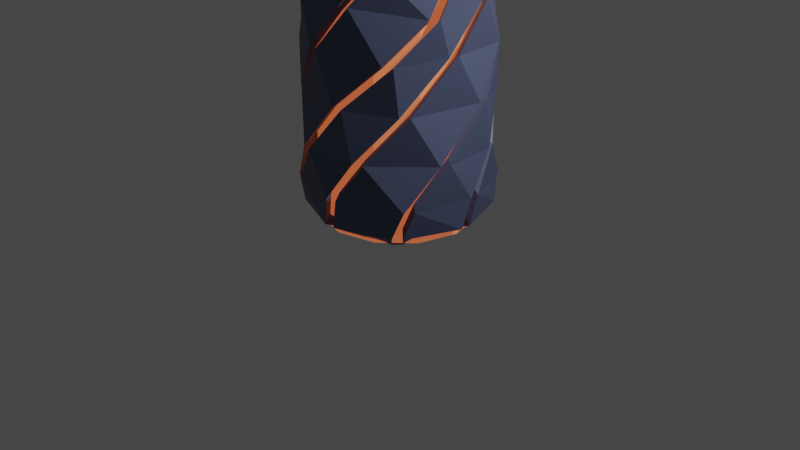 # Source: Wurm.blend  (saved by Blender 2.91.10; exported with 4.5.12 LTS)
import bpy
from mathutils import Matrix  # noqa: F401  (used for matrix-valued properties, if any)

bpy.ops.wm.read_factory_settings(use_empty=True)
scene = bpy.context.scene
scene.name = 'Scene'

# ---- collections
col_collection = bpy.data.collections.new('Collection'); scene.collection.children.link(col_collection)

# ---- materials (node trees are filled in below, after node groups)
mat_material = bpy.data.materials.new('Material')
mat_material.alpha_threshold = 0.0
mat_material.use_transparent_shadow = False
mat_material.line_color = (0.0, 0.0, 0.0, 1.0)
mat_material_001 = bpy.data.materials.new('Material.001')
mat_material_001.use_transparent_shadow = False
mat_material_002 = bpy.data.materials.new('Material.002')
mat_material_002.use_transparent_shadow = False

# ---- material node trees
mat_material.use_nodes = True; mat_material.node_tree.nodes.clear()
_N = mat_material.node_tree.nodes; _L = mat_material.node_tree.links
n0 = _N.new('ShaderNodeOutputMaterial'); n0.name = 'Material Output'; n0.location = (300, 300)
n1 = _N.new('ShaderNodeBsdfPrincipled'); n1.name = 'Principled BSDF'; n1.location = (10, 300)
n1.distribution = 'GGX'
n1.subsurface_method = 'BURLEY'
n1.inputs[2].default_value = 0.4
n1.inputs[3].default_value = 1.45
n1.inputs[27].default_value = (0.0, 0.0, 0.0, 1.0)
n1.inputs[28].default_value = 1.0
_L.new(n1.outputs[0], n0.inputs[0])
n0.is_active_output = True
mat_material_001.use_nodes = True; mat_material_001.node_tree.nodes.clear()
_N = mat_material_001.node_tree.nodes; _L = mat_material_001.node_tree.links
n0 = _N.new('ShaderNodeBsdfPrincipled'); n0.name = 'Principled BSDF'; n0.location = (10, 300)
n0.distribution = 'GGX'
n0.subsurface_method = 'BURLEY'
n0.inputs[0].default_value = (0.8, 0.3336, 0.1588, 1.0)
n0.inputs[3].default_value = 1.45
n0.inputs[27].default_value = (0.4575, 0.08714, 0.03283, 1.0)
n0.inputs[28].default_value = 1.0
n1 = _N.new('ShaderNodeOutputMaterial'); n1.name = 'Material Output'; n1.location = (300, 300)
_L.new(n0.outputs[0], n1.inputs[0])
n1.is_active_output = True
mat_material_002.use_nodes = True; mat_material_002.node_tree.nodes.clear()
_N = mat_material_002.node_tree.nodes; _L = mat_material_002.node_tree.links
n0 = _N.new('ShaderNodeBsdfPrincipled'); n0.name = 'Principled BSDF'; n0.location = (10, 300)
n0.distribution = 'GGX'
n0.subsurface_method = 'BURLEY'
n0.inputs[0].default_value = (0.08429, 0.1026, 0.1845, 1.0)
n0.inputs[3].default_value = 1.45
n0.inputs[27].default_value = (0.0, 0.0, 0.0, 1.0)
n0.inputs[28].default_value = 1.0
n1 = _N.new('ShaderNodeOutputMaterial'); n1.name = 'Material Output'; n1.location = (300, 300)
_L.new(n0.outputs[0], n1.inputs[0])
n1.is_active_output = True

# ---- world
world_world = bpy.data.worlds.new('World'); scene.world = world_world
world_world.use_nodes = True; world_world.node_tree.nodes.clear()
_N = world_world.node_tree.nodes; _L = world_world.node_tree.links
n0 = _N.new('ShaderNodeOutputWorld'); n0.name = 'World Output'; n0.location = (300, 300)
n1 = _N.new('ShaderNodeBackground'); n1.name = 'Background'; n1.location = (10, 300)
n1.inputs[0].default_value = (0.05088, 0.05088, 0.05088, 1.0)
_L.new(n1.outputs[0], n0.inputs[0])
n0.is_active_output = True
world_world.color = (0.05088, 0.05088, 0.05088)
world_world.use_sun_shadow = False
world_world.sun_shadow_jitter_overblur = 0.0

# ---- cameras
cam_camera = bpy.data.cameras.new('Camera')
cam_camera.clip_end = 100.0
cam_camera.ortho_scale = 7.314

# ---- lights
light_light = bpy.data.lights.new('Light', 'POINT')
light_light.transmission_factor = 0.0
light_light.energy = 1000.0
light_light.shadow_soft_size = 0.1
light_light.shadow_maximum_resolution = 0.006
light_light.use_absolute_resolution = True

# ---- meshes
me_cube_001 = bpy.data.meshes.new('Cube.001')
me_cube_001.from_pydata([(0.5098, 0.08464, 1.26), (0.4845, 0.1825, 1.261), (-0.8775, 0.2256, 0.03761), (-0.8496, 0.3179, 0.03769), (-0.8692, -0.2096, 0.5116), (-0.8821, -0.1155, 0.5123), (-0.6378, -0.6078, 0.9202), (-0.6957, -0.5313, 0.9193), (-0.3116, -0.8135, 1.299), (-0.3932, -0.7691, 1.299), (-0.06088, -0.826, 1.719), (-0.1496, -0.8037, 1.719), (-0.02081, -0.6214, 1.929), (0.05789, -0.6313, 1.934), (0.8775, -0.2256, 0.03761), (0.8496, -0.3179, 0.03769), (0.8692, 0.2096, 0.5116), (0.8821, 0.1155, 0.5123), (0.6378, 0.6078, 0.9202), (0.6957, 0.5313, 0.9193), (0.3116, 0.8135, 1.299), (0.3932, 0.7691, 1.299), (0.06088, 0.826, 1.719), (0.1496, 0.8037, 1.719), (0.02081, 0.6214, 1.929), (-0.05789, 0.6313, 1.934), (0.5313, -0.6957, 0.9193), (0.6078, -0.6378, 0.9202), (0.1155, -0.8821, 0.5123), (0.2096, -0.8692, 0.5116), (-0.3179, -0.8496, 0.03769), (-0.2256, -0.8775, 0.03761), (-0.6001, -0.694, -0.3669), (-0.5197, -0.7504, -0.366), (-0.6526, -0.593, -0.6345), (-0.5785, -0.6582, -0.6345), (-0.4375, -0.5159, -0.7778), (-0.5124, -0.4532, -0.7769), (0.2256, 0.8775, 0.03761), (0.3179, 0.8496, 0.03769), (-0.2096, 0.8692, 0.5116), (-0.1155, 0.8821, 0.5123), (-0.6078, 0.6378, 0.9202), (-0.5313, 0.6957, 0.9193), (-0.8135, 0.3116, 1.299), (-0.7691, 0.3932, 1.299), (-0.826, 0.06088, 1.719), (-0.8037, 0.1496, 1.719), (-0.6214, 0.02081, 1.929), (-0.6313, -0.05789, 1.934), (-0.5159, 0.4375, -0.7778), (-0.4532, 0.5124, -0.7769), (-0.6582, 0.5785, -0.6345), (-0.593, 0.6526, -0.6345), (-0.694, 0.6001, -0.3669), (-0.7504, 0.5197, -0.366), (0.5159, -0.4375, -0.7778), (0.4532, -0.5124, -0.7769), (0.6582, -0.5785, -0.6345), (0.593, -0.6526, -0.6345), (0.694, -0.6001, -0.3669), (0.7504, -0.5197, -0.366), (0.6214, -0.02081, 1.929), (0.6313, 0.05789, 1.934), (0.8037, -0.1496, 1.719), (0.826, -0.06088, 1.719), (0.8135, -0.3116, 1.299), (0.7691, -0.3932, 1.299), (0.4375, 0.5159, -0.7778), (0.5124, 0.4532, -0.7769), (0.5785, 0.6582, -0.6345), (0.6526, 0.593, -0.6345), (0.6001, 0.694, -0.3669), (0.5197, 0.7504, -0.366), (0.05628, -0.03909, 1.132), (-0.03909, -0.05628, 1.132), (-0.05628, 0.03909, 1.132), (0.03909, 0.05628, 1.132), (3.725e-09, 1.537e-08, -0.9044), (-0.6767, -0.06206, 2.034), (-0.6661, 0.0223, 2.029), (0.4685, 0.5524, -0.8806), (0.5486, 0.4852, -0.8797), (-0.06206, 0.6767, 2.034), (0.0223, 0.6661, 2.029), (0.5524, -0.4685, -0.8806), (0.4852, -0.5486, -0.8797), (0.06206, -0.6767, 2.034), (-0.0223, -0.6661, 2.029), (-0.5524, 0.4685, -0.8806), (-0.4852, 0.5486, -0.8797), (0.6767, 0.06206, 2.034), (0.6661, -0.0223, 2.029), (-0.4685, -0.5524, -0.8806), (-0.5486, -0.4852, -0.8797), (-0.8228, 0.4206, 1.347), (-0.8703, 0.3334, 1.348), (-0.1236, 0.9444, 0.5044), (-0.2244, 0.9306, 0.5037), (0.5565, 0.8036, -0.4385), (0.6427, 0.7433, -0.4394), (-0.5565, -0.8036, -0.4385), (-0.6427, -0.7433, -0.4394), (0.2244, -0.9306, 0.5037), (0.1236, -0.9444, 0.5044), (0.8228, -0.4206, 1.347), (0.8703, -0.3334, 1.348), (0.4206, 0.8228, 1.347), (0.3334, 0.8703, 1.348), (0.9444, 0.1236, 0.5044), (0.9306, 0.2244, 0.5037), (0.8036, -0.5565, -0.4385), (0.7433, -0.6427, -0.4394), (-0.4206, -0.8228, 1.347), (-0.3334, -0.8703, 1.348), (-0.9444, -0.1236, 0.5044), (-0.9306, -0.2244, 0.5037), (-0.8036, 0.5565, -0.4385), (-0.7433, 0.6427, -0.4394), (-0.6229, -0.004235, -0.8512), (-0.004235, 0.6229, -0.8512), (0.6985, 0.6348, -0.7266), (0.6193, 0.7046, -0.7266), (0.8848, -0.06521, 1.802), (0.8609, -0.1603, 1.801), (0.6348, -0.6985, -0.7266), (0.7046, -0.6193, -0.7266), (-0.6348, 0.6985, -0.7266), (-0.7046, 0.6193, -0.7266), (0.4539, 0.3917, 2.055), (0.3782, 0.467, 2.056), (-0.3917, 0.4539, 2.055), (-0.467, 0.3782, 2.056), (0.004235, -0.6229, -0.8512), (0.467, -0.3782, 2.056), (0.3917, -0.4539, 2.055), (-0.3782, -0.467, 2.056), (-0.4539, -0.3917, 2.055), (0.6229, 0.004235, -0.8512), (-0.8609, 0.1603, 1.801), (-0.8848, 0.06521, 1.802), (-0.5685, 0.7444, 0.9406), (-0.6503, 0.6824, 0.9416), (0.3405, 0.9101, -0.0049), (0.2417, 0.94, -0.004982), (-0.6193, -0.7046, -0.7266), (-0.6985, -0.6348, -0.7266), (-0.2417, -0.94, -0.004982), (-0.3405, -0.9101, -0.0049), (0.6503, -0.6824, 0.9416), (0.5685, -0.7444, 0.9406), (0.1603, 0.8609, 1.801), (0.06521, 0.8848, 1.802), (0.7444, 0.5685, 0.9406), (0.6824, 0.6503, 0.9416), (0.9101, -0.3405, -0.0049), (0.94, -0.2417, -0.004982), (-0.1603, -0.8609, 1.801), (-0.06521, -0.8848, 1.802), (-0.7444, -0.5685, 0.9406), (-0.6824, -0.6503, 0.9416), (-0.9101, 0.3405, -0.0049), (-0.94, 0.2417, -0.004982), (-0.1325, 0.9437, -0.4179), (-0.02596, 0.958, -0.4178), (-0.7418, 0.56, 0.471), (-0.6815, 0.6438, 0.4711), (-0.8897, -0.1642, 1.423), (-0.8637, -0.2658, 1.428), (0.9437, 0.1325, -0.4179), (0.958, 0.02596, -0.4178), (0.56, 0.7418, 0.471), (0.6438, 0.6815, 0.4711), (-0.1642, 0.8897, 1.423), (-0.2658, 0.8637, 1.428), (-0.9437, -0.1325, -0.4179), (-0.958, -0.02596, -0.4178), (-0.56, -0.7418, 0.471), (-0.6438, -0.6815, 0.4711), (0.1642, -0.8897, 1.423), (0.2658, -0.8637, 1.428), (0.1325, -0.9437, -0.4179), (0.02596, -0.958, -0.4178), (0.7418, -0.56, 0.471), (0.6815, -0.6438, 0.4711), (0.8897, 0.1642, 1.423), (0.8637, 0.2658, 1.428), (0.7537, 0.4203, 1.752), (0.6958, 0.5041, 1.751), (0.4203, -0.7537, 1.752), (0.5041, -0.6958, 1.751), (-0.4203, 0.7537, 1.752), (-0.5041, 0.6958, 1.751), (-0.7537, -0.4203, 1.752), (-0.6958, -0.5041, 1.751), (0.04872, 0.9192, -0.729), (-0.05837, 0.9155, -0.729), (-0.3225, 0.8948, -0.005439), (-0.418, 0.8461, -0.005167), (-0.8882, 0.2327, 0.9873), (-0.9047, 0.1317, 0.9892), (0.9192, -0.04872, -0.729), (0.9155, 0.05837, -0.729), (0.8948, 0.3225, -0.005439), (0.8461, 0.418, -0.005167), (0.2327, 0.8882, 0.9873), (0.1317, 0.9047, 0.9892), (-0.9192, 0.04872, -0.729), (-0.9155, -0.05837, -0.729), (-0.8948, -0.3225, -0.005439), (-0.8461, -0.418, -0.005167), (-0.2327, -0.8882, 0.9873), (-0.1317, -0.9047, 0.9892), (-0.04872, -0.9192, -0.729), (0.05837, -0.9155, -0.729), (0.3225, -0.8948, -0.005439), (0.418, -0.8461, -0.005167), (0.8882, -0.2327, 0.9873), (0.9047, -0.1317, 0.9892), (0.3017, 0.5458, 1.268), (0.532, 0.1429, 1.307), (0.5458, -0.3017, 1.268), (-0.5458, 0.3017, 1.268), (-0.1429, 0.532, 1.307), (0.1429, -0.532, 1.307), (-0.3017, -0.5458, 1.268), (-0.532, -0.1429, 1.307), (-4.377e-08, -3.725e-09, 1.169), (0.4235, 0.3655, 1.954), (0.3528, 0.4357, 1.955), (0.2433, 0.5293, 1.225), (0.3206, 0.491, 1.224), (-0.1825, 0.4845, 1.261), (-0.08464, 0.5098, 1.26), (-0.3655, 0.4235, 1.954), (-0.4357, 0.3528, 1.955), (-0.5293, 0.2433, 1.225), (-0.491, 0.3206, 1.224), (0.7039, 0.3924, 1.674), (0.6497, 0.4708, 1.673), (0.8315, 0.1535, 1.369), (0.8073, 0.2484, 1.373), (0.4357, -0.3528, 1.955), (0.3655, -0.4235, 1.954), (0.3924, -0.7039, 1.674), (0.4708, -0.6497, 1.673), (0.1535, -0.8315, 1.369), (0.2484, -0.8073, 1.373), (-0.3924, 0.7039, 1.674), (-0.4708, 0.6497, 1.673), (-0.1535, 0.8315, 1.369), (-0.2484, 0.8073, 1.373), (-0.3528, -0.4357, 1.955), (-0.4235, -0.3655, 1.954), (-0.7039, -0.3924, 1.674), (-0.6497, -0.4708, 1.673), (-0.8315, -0.1535, 1.369), (-0.8073, -0.2484, 1.373), (-0.1237, 0.8811, -0.3469), (-0.02424, 0.8945, -0.3468), (0.04551, 0.8587, -0.6368), (-0.05452, 0.8552, -0.6368), (-0.6928, 0.523, 0.4811), (-0.6365, 0.6013, 0.4812), (-0.301, 0.8352, 0.03718), (-0.3901, 0.7897, 0.03743), (-0.8301, 0.2175, 0.9628), (-0.8456, 0.1231, 0.9646), (0.8811, 0.1237, -0.3469), (0.8945, 0.02424, -0.3468), (0.8587, -0.04551, -0.6368), (0.8552, 0.05452, -0.6368), (0.523, 0.6928, 0.4811), (0.6013, 0.6365, 0.4812), (0.8352, 0.301, 0.03718), (0.7897, 0.3901, 0.03743), (0.2175, 0.8301, 0.9628), (0.1231, 0.8456, 0.9646), (-0.8811, -0.1237, -0.3469), (-0.8945, -0.02424, -0.3468), (-0.8587, 0.04551, -0.6368), (-0.8552, -0.05452, -0.6368), (-0.523, -0.6928, 0.4811), (-0.6013, -0.6365, 0.4812), (-0.8352, -0.301, 0.03718), (-0.7897, -0.3901, 0.03743), (-0.2175, -0.8301, 0.9628), (-0.1231, -0.8456, 0.9646), (0.1237, -0.8811, -0.3469), (0.02424, -0.8945, -0.3468), (-0.04551, -0.8587, -0.6368), (0.05452, -0.8552, -0.6368), (0.6928, -0.523, 0.4811), (0.6365, -0.6013, 0.4812), (0.301, -0.8352, 0.03718), (0.3901, -0.7897, 0.03743), (0.8301, -0.2175, 0.9628), (0.8456, -0.1231, 0.9646), (-0.5098, -0.08464, 1.26), (-0.4845, -0.1825, 1.261), (0.08464, -0.5098, 1.26), (0.1825, -0.4845, 1.261), (-0.2433, -0.5293, 1.225), (-0.3206, -0.491, 1.224), (0.5293, -0.2433, 1.225), (0.491, -0.3206, 1.224), (-2.435e-09, 0.8036, -0.8351), (-6.948e-09, 0.6711, 1.91), (0.4018, 0.6959, -0.8351), (0.3355, 0.5812, 1.91), (0.6959, 0.4018, -0.8351), (0.5812, 0.3355, 1.91), (0.8036, -6.328e-08, -0.8351), (0.6711, -7.742e-08, 1.91), (0.6959, -0.4018, -0.8351), (0.5812, -0.3355, 1.91), (0.4018, -0.6959, -0.8351), (0.3355, -0.5812, 1.91), (1.189e-07, -0.8036, -0.8351), (9.438e-08, -0.6711, 1.91), (-0.4018, -0.6959, -0.8351), (-0.3355, -0.5812, 1.91), (-0.6959, -0.4018, -0.8351), (-0.5812, -0.3355, 1.91), (-0.8036, -4.018e-07, -0.8351), (-0.6711, -3.601e-07, 1.91), (-0.6959, 0.4018, -0.8351), (-0.5812, 0.3355, 1.91), (-0.4018, 0.6959, -0.8351), (-0.3355, 0.5812, 1.91), (-2.435e-09, 0.8036, 1.649), (0.4018, 0.6959, 1.649), (0.6959, 0.4018, 1.649), (0.8036, -6.328e-08, 1.649), (0.6959, -0.4018, 1.649), (0.4018, -0.6959, 1.649), (1.189e-07, -0.8036, 1.649), (-0.4018, -0.6959, 1.649), (-0.6959, -0.4018, 1.649), (-0.8036, -4.018e-07, 1.649), (-0.6959, 0.4018, 1.649), (-0.4018, 0.6959, 1.649)], [], [(157, 88, 136, 194), (193, 137, 79, 140), (86, 125, 214, 133), (120, 195, 122, 81), (205, 173, 108, 154), (83, 131, 223, 219), (91, 129, 220, 221), (173, 191, 152, 108), (217, 185, 106, 149), (134, 92, 221, 224), (136, 88, 225, 226), (178, 211, 160, 116), (90, 127, 196, 120), (151, 84, 130, 188), (138, 201, 126, 85), (133, 213, 145, 93), (199, 167, 96, 142), (79, 137, 226, 222), (130, 84, 219, 220), (153, 107, 186, 218), (211, 179, 114, 160), (119, 207, 128, 89), (132, 80, 222, 223), (141, 95, 174, 206), (124, 92, 134, 190), (176, 209, 162, 117), (100, 143, 204, 169), (82, 121, 202, 138), (127, 118, 163, 196), (207, 176, 117, 128), (166, 199, 142, 98), (213, 182, 101, 145), (209, 178, 116, 162), (179, 189, 158, 114), (97, 141, 206, 171), (143, 97, 171, 204), (120, 81, 82, 138, 78), (195, 164, 99, 122), (112, 155, 216, 181), (189, 135, 87, 158), (164, 197, 144, 99), (121, 100, 169, 202), (172, 205, 154, 110), (113, 157, 194, 168), (197, 166, 98, 144), (95, 139, 192, 174), (109, 153, 218, 183), (155, 109, 183, 216), (119, 78, 133, 93, 94), (182, 215, 147, 101), (118, 161, 198, 163), (89, 90, 120, 78, 119), (146, 102, 175, 208), (184, 217, 149, 103), (161, 115, 165, 198), (223, 227, 220, 219), (148, 104, 177, 210), (185, 187, 123, 106), (159, 113, 168, 200), (115, 159, 200, 165), (78, 138, 85, 86, 133), (201, 170, 111, 126), (102, 148, 210, 175), (167, 193, 140, 96), (170, 203, 156, 111), (125, 112, 181, 214), (104, 150, 212, 177), (215, 184, 103, 147), (203, 172, 110, 156), (107, 151, 188, 186), (150, 105, 180, 212), (105, 124, 190, 180), (226, 225, 224, 227), (222, 226, 227, 223), (227, 224, 221, 220), (191, 131, 83, 152), (94, 146, 208, 119), (87, 135, 224, 225), (187, 129, 91, 123), (191, 173, 250, 248), (97, 143, 39, 41), (210, 177, 282, 285), (159, 115, 5, 7), (174, 192, 249, 251), (98, 142, 42, 40), (160, 114, 8, 6), (178, 209, 284, 283), (192, 132, 235, 249), (141, 97, 41, 43), (113, 159, 7, 9), (142, 96, 44, 42), (207, 119, 280), (114, 158, 10, 8), (131, 191, 248, 234), (119, 208, 281), (95, 141, 43, 45), (208, 175, 278, 281), (157, 113, 9, 11), (96, 140, 46, 44), (158, 87, 13, 10), (176, 207, 280, 279), (139, 95, 45, 47), (88, 157, 11, 12), (221, 305, 304), (140, 79, 49, 46), (205, 172, 273, 276), (171, 206, 277, 272), (111, 156, 14, 61), (80, 139, 47, 48), (206, 174, 251, 277), (155, 112, 60, 15), (225, 303, 302), (156, 110, 16, 14), (89, 128, 52, 50), (173, 205, 276, 250), (90, 89, 50, 51), (203, 170, 269, 274), (109, 155, 15, 17), (127, 90, 51, 53), (169, 204, 275, 268), (110, 154, 18, 16), (128, 117, 55, 52), (204, 171, 272, 275), (227, 223, 233, 77), (189, 179, 246, 244), (153, 109, 17, 19), (223, 227, 76, 232), (180, 190, 245, 247), (118, 127, 53, 54), (172, 203, 274, 273), (154, 108, 20, 18), (227, 220, 0, 74), (220, 227, 77, 1), (190, 134, 242, 245), (85, 126, 58, 56), (201, 138, 270), (107, 153, 19, 21), (227, 224, 300, 75), (86, 85, 56, 57), (138, 202, 271), (108, 152, 22, 20), (224, 227, 74, 301), (135, 189, 244, 243), (125, 86, 57, 59), (202, 169, 268, 271), (139, 80, 132, 192), (175, 210, 285, 278), (116, 160, 6, 4), (209, 176, 279, 284), (144, 98, 40, 38), (137, 193, 254, 253), (115, 161, 3, 5), (179, 211, 286, 246), (143, 100, 72, 39), (99, 144, 38, 73), (194, 136, 252, 255), (162, 116, 4, 2), (212, 180, 247, 287), (94, 93, 36, 37), (161, 118, 54, 3), (177, 212, 287, 282), (93, 145, 35, 36), (168, 194, 255, 257), (117, 162, 2, 55), (211, 178, 283, 286), (193, 167, 256, 254), (146, 94, 37, 34), (182, 213, 290, 289), (145, 101, 33, 35), (164, 195, 260, 259), (214, 181, 288, 291), (102, 146, 34, 32), (196, 163, 258, 261), (100, 121, 71, 72), (133, 214, 291), (101, 147, 31, 33), (120, 196, 261), (219, 231, 230), (213, 133, 290), (195, 120, 260), (122, 99, 73, 70), (148, 102, 32, 30), (121, 82, 69, 71), (184, 215, 294, 293), (147, 103, 29, 31), (166, 197, 264, 263), (82, 81, 68, 69), (81, 122, 70, 68), (216, 183, 292, 295), (104, 148, 30, 28), (198, 165, 262, 265), (181, 216, 295, 288), (103, 149, 27, 29), (163, 198, 265, 258), (106, 123, 65, 66), (215, 182, 289, 294), (197, 164, 259, 264), (222, 237, 236), (185, 217, 296, 240), (150, 104, 28, 26), (167, 199, 266, 256), (124, 105, 67, 64), (149, 106, 66, 27), (123, 91, 63, 65), (129, 187, 238, 228), (218, 186, 241, 297), (105, 150, 26, 67), (200, 168, 257, 267), (183, 218, 297, 292), (165, 200, 267, 262), (92, 124, 64, 62), (188, 130, 229, 239), (217, 184, 293, 296), (84, 151, 23, 24), (199, 166, 263, 266), (112, 125, 59, 60), (186, 188, 239, 241), (226, 227, 75, 299), (152, 83, 25, 22), (170, 201, 270, 269), (187, 185, 240, 238), (227, 226, 298, 76), (151, 107, 21, 23), (126, 111, 61, 58), (330, 307, 309, 331), (331, 309, 311, 332), (332, 311, 313, 333), (333, 313, 315, 334), (334, 315, 317, 335), (335, 317, 319, 336), (336, 319, 321, 337), (337, 321, 323, 338), (338, 323, 325, 339), (339, 325, 327, 340), (340, 327, 329, 341), (341, 329, 307, 330), (328, 341, 330, 306), (326, 340, 341, 328), (324, 339, 340, 326), (322, 338, 339, 324), (320, 337, 338, 322), (318, 336, 337, 320), (316, 335, 336, 318), (314, 334, 335, 316), (312, 333, 334, 314), (310, 332, 333, 312), (308, 331, 332, 310), (306, 330, 331, 308)])
me_cube_001.polygons.foreach_set('material_index', [2, 2, 2, 2, 2, 2, 2, 2, 2, 2, 2, 2, 2, 2, 2, 2, 2, 2, 2, 2, 2, 2, 2, 2, 2, 2, 2, 2, 2, 2, 2, 2, 2, 2, 2, 2, 2, 2, 2, 2, 2, 2, 2, 2, 2, 2, 2, 2, 2, 2, 2, 2, 2, 2, 2, 2, 2, 2, 2, 2, 2, 2, 2, 2, 2, 2, 2, 2, 2, 2, 2, 2, 2, 2, 2, 2, 2, 2, 2, 2, 2, 2, 2, 2, 2, 2, 2, 2, 2, 2, 2, 2, 2, 2, 2, 2, 2, 2, 2, 2, 2, 2, 2, 2, 2, 2, 2, 2, 2, 2, 2, 2, 2, 2, 2, 2, 2, 2, 2, 2, 2, 2, 2, 2, 2, 2, 2, 2, 2, 2, 2, 2, 2, 2, 2, 2, 2, 2, 2, 2, 2, 2, 2, 2, 2, 2, 2, 2, 2, 2, 2, 2, 2, 2, 2, 2, 2, 2, 2, 2, 2, 2, 2, 2, 2, 2, 2, 2, 2, 2, 2, 2, 2, 2, 2, 2, 2, 2, 2, 2, 2, 2, 2, 2, 2, 2, 2, 2, 2, 2, 2, 2, 2, 2, 2, 2, 2, 2, 2, 2, 2, 2, 2, 2, 2, 2, 2, 2, 2, 2, 2, 2, 2, 2, 2, 2, 2, 2, 2, 2, 2, 2, 2, 2, 1, 1, 1, 1, 1, 1, 1, 1, 1, 1, 1, 1, 1, 1, 1, 1, 1, 1, 1, 1, 1, 1, 1, 1])
_uv = me_cube_001.uv_layers.new(name='UVMap')
_uv.uv.foreach_set('vector', [0.5938, 0.2604, 0.626, 0.2632, 0.6297, 0.3583, 0.5946, 0.3657, 0.5949, 0.3857, 0.6345, 0.3802, 0.6628, 0.449, 0.5976, 0.4877, 0.3369, 0.8002, 0.4023, 0.7618, 0.4051, 0.8654, 0.3658, 0.8706, 0.3664, 0.378, 0.4051, 0.3829, 0.4024, 0.4854, 0.338, 0.447, 0.5313, 0.6369, 0.5625, 0.6384, 0.5625, 0.7397, 0.5312, 0.7389, 0.6658, 0.7741, 0.659, 0.6445, 0.6591, 0.6465, 0.6656, 0.7708, 0.6255, 0.9874, 0.6296, 0.8943, 0.6295, 0.8956, 0.6257, 0.985, 0.5625, 0.6384, 0.5981, 0.6372, 0.5979, 0.7442, 0.5625, 0.7397, 0.5313, 0.8869, 0.5625, 0.8884, 0.5625, 0.9897, 0.5313, 0.9889, 0.625, 0.113, 0.625, 0.0138, 0.625, 0.01329, 0.625, 0.1118, 0.6297, 0.3583, 0.6256, 0.2632, 0.6256, 0.2627, 0.6297, 0.3572, 0.5, 0.1349, 0.5312, 0.1369, 0.5312, 0.2389, 0.5, 0.2392, 0.3745, 0.2616, 0.4062, 0.2584, 0.4055, 0.3635, 0.3704, 0.3568, 0.5976, 0.7637, 0.6635, 0.8019, 0.6337, 0.8717, 0.5948, 0.8675, 0.3412, 0.6404, 0.4019, 0.6342, 0.4021, 0.7418, 0.3344, 0.7703, 0.3703, 0.8913, 0.4054, 0.8847, 0.4062, 0.9887, 0.3743, 0.9846, 0.5313, 0.3869, 0.5625, 0.3884, 0.5625, 0.4897, 0.5312, 0.4889, 0.6628, 0.449, 0.6345, 0.3802, 0.6349, 0.3812, 0.6621, 0.4472, 0.6337, 0.8717, 0.6626, 0.8014, 0.6628, 0.8011, 0.6341, 0.8709, 0.5312, 0.7587, 0.5625, 0.7589, 0.5625, 0.868, 0.5313, 0.8674, 0.5312, 0.1369, 0.5625, 0.1384, 0.5625, 0.2397, 0.5312, 0.2389, 0.375, 0.1366, 0.4063, 0.1339, 0.4063, 0.2386, 0.375, 0.234, 0.6588, 0.609, 0.6657, 0.4767, 0.6657, 0.476, 0.6589, 0.6074, 0.5312, 0.5087, 0.5625, 0.5089, 0.5625, 0.618, 0.5313, 0.6174, 0.5938, 0.01048, 0.6254, 0.01379, 0.625, 0.113, 0.5938, 0.1165, 0.4375, 0.134, 0.4688, 0.1345, 0.4688, 0.2384, 0.4375, 0.2383, 0.4375, 0.5076, 0.4687, 0.5077, 0.4688, 0.6154, 0.4375, 0.6151, 0.3342, 0.4745, 0.4021, 0.5053, 0.4019, 0.614, 0.3411, 0.6069, 0.4062, 0.2584, 0.4375, 0.2576, 0.4375, 0.3651, 0.4055, 0.3635, 0.4063, 0.1339, 0.4375, 0.134, 0.4375, 0.2383, 0.4063, 0.2386, 0.5, 0.3849, 0.5313, 0.3869, 0.5312, 0.4889, 0.5, 0.4892, 0.4054, 0.8847, 0.4375, 0.884, 0.4375, 0.9883, 0.4062, 0.9887, 0.4688, 0.1345, 0.5, 0.1349, 0.5, 0.2392, 0.4688, 0.2384, 0.5625, 0.1384, 0.5938, 0.1368, 0.5938, 0.241, 0.5625, 0.2397, 0.5, 0.5084, 0.5312, 0.5087, 0.5313, 0.6174, 0.5, 0.6161, 0.4688, 0.5077, 0.5, 0.5084, 0.5, 0.6161, 0.4688, 0.6154, 0.253, 0.4914, 0.322, 0.463, 0.3342, 0.4745, 0.3411, 0.6069, 0.2531, 0.6122, 0.4051, 0.3829, 0.4375, 0.384, 0.4375, 0.4883, 0.4024, 0.4854, 0.4375, 0.7576, 0.4687, 0.7577, 0.4688, 0.8654, 0.4375, 0.8651, 0.5938, 0.1368, 0.625, 0.1397, 0.625, 0.2368, 0.5938, 0.241, 0.4375, 0.384, 0.4688, 0.3845, 0.4688, 0.4884, 0.4375, 0.4883, 0.4021, 0.5053, 0.4375, 0.5076, 0.4375, 0.6151, 0.4019, 0.614, 0.5, 0.6349, 0.5313, 0.6369, 0.5312, 0.7389, 0.5, 0.7392, 0.5625, 0.2589, 0.5938, 0.2604, 0.5946, 0.3657, 0.5625, 0.368, 0.4688, 0.3845, 0.5, 0.3849, 0.5, 0.4892, 0.4687, 0.4884, 0.5625, 0.5089, 0.5979, 0.5073, 0.5981, 0.6162, 0.5625, 0.618, 0.5, 0.7584, 0.5312, 0.7587, 0.5313, 0.8674, 0.5, 0.8661, 0.4688, 0.7577, 0.5, 0.7584, 0.5, 0.8661, 0.4688, 0.8654, 0.125, 0.6386, 0.236, 0.6369, 0.2337, 0.7547, 0.1404, 0.7507, 0.125, 0.7379, 0.4375, 0.884, 0.4688, 0.8845, 0.4688, 0.9884, 0.4375, 0.9883, 0.4375, 0.2576, 0.4688, 0.2577, 0.4688, 0.3654, 0.4375, 0.3651, 0.125, 0.516, 0.1366, 0.4995, 0.2318, 0.4954, 0.2345, 0.6147, 0.125, 0.6134, 0.4063, 0.008502, 0.4375, 0.007558, 0.4375, 0.1151, 0.4063, 0.1143, 0.5, 0.8849, 0.5313, 0.8869, 0.5313, 0.9889, 0.5, 0.9892, 0.4688, 0.2577, 0.5, 0.2584, 0.5, 0.3661, 0.4688, 0.3654, 0.6591, 0.6465, 0.7462, 0.6394, 0.7459, 0.7591, 0.6656, 0.7708, 0.4688, 0.00767, 0.5, 0.008436, 0.5, 0.1161, 0.4688, 0.1154, 0.5625, 0.8884, 0.5945, 0.8876, 0.5938, 0.991, 0.5625, 0.9897, 0.5312, 0.2587, 0.5625, 0.2589, 0.5625, 0.368, 0.5313, 0.3674, 0.5, 0.2584, 0.5312, 0.2587, 0.5313, 0.3674, 0.5, 0.3661, 0.2543, 0.6361, 0.3412, 0.6404, 0.3344, 0.7703, 0.3248, 0.7881, 0.2544, 0.7592, 0.4019, 0.6342, 0.4375, 0.634, 0.4375, 0.7383, 0.4021, 0.7418, 0.4375, 0.007558, 0.4688, 0.00767, 0.4688, 0.1154, 0.4375, 0.1151, 0.5625, 0.3884, 0.5949, 0.3857, 0.5976, 0.4877, 0.5625, 0.4897, 0.4375, 0.634, 0.4688, 0.6345, 0.4688, 0.7384, 0.4375, 0.7383, 0.4023, 0.7618, 0.4375, 0.7576, 0.4375, 0.8651, 0.4051, 0.8654, 0.5, 0.008436, 0.5313, 0.008653, 0.5312, 0.1174, 0.5, 0.1161, 0.4688, 0.8845, 0.5, 0.8849, 0.5, 0.9892, 0.4688, 0.9884, 0.4688, 0.6345, 0.5, 0.6349, 0.5, 0.7392, 0.4688, 0.7384, 0.5625, 0.7589, 0.5976, 0.7637, 0.5948, 0.8675, 0.5625, 0.868, 0.5313, 0.008653, 0.5625, 0.008923, 0.5625, 0.118, 0.5312, 0.1174, 0.5625, 0.008923, 0.5938, 0.01048, 0.5938, 0.1165, 0.5625, 0.118, 0.7678, 0.4953, 0.875, 0.5157, 0.875, 0.6089, 0.765, 0.6115, 0.6778, 0.4629, 0.7438, 0.4901, 0.7445, 0.6128, 0.6589, 0.6074, 0.767, 0.6363, 0.875, 0.6382, 0.86, 0.7507, 0.7706, 0.7545, 0.5981, 0.6372, 0.659, 0.6445, 0.6658, 0.7741, 0.5979, 0.7442, 0.375, 0.0121, 0.4063, 0.008502, 0.4063, 0.1143, 0.375, 0.1114, 0.625, 0.2368, 0.625, 0.1397, 0.625, 0.1411, 0.625, 0.2343, 0.5945, 0.8876, 0.6296, 0.8943, 0.6255, 0.9874, 0.5938, 0.991, 0.5981, 0.6372, 0.5625, 0.6384, 0.5625, 0.6384, 0.5981, 0.6372, 0.5, 0.5084, 0.4688, 0.5077, 0.4688, 0.5077, 0.5, 0.5084, 0.4688, 0.1154, 0.5, 0.1161, 0.5, 0.1161, 0.4688, 0.1154, 0.5312, 0.2587, 0.5, 0.2584, 0.5, 0.2584, 0.5312, 0.2587, 0.5625, 0.618, 0.5981, 0.6162, 0.5981, 0.6162, 0.5625, 0.618, 0.5, 0.4892, 0.5312, 0.4889, 0.5312, 0.4889, 0.5, 0.4892, 0.5312, 0.2389, 0.5625, 0.2397, 0.5625, 0.2397, 0.5312, 0.2389, 0.5, 0.1349, 0.4688, 0.1345, 0.4688, 0.1345, 0.5, 0.1349, 0.5981, 0.6162, 0.6588, 0.609, 0.6588, 0.609, 0.5981, 0.6162, 0.5312, 0.5087, 0.5, 0.5084, 0.5, 0.5084, 0.5312, 0.5087, 0.5625, 0.2589, 0.5312, 0.2587, 0.5312, 0.2587, 0.5625, 0.2589, 0.5312, 0.4889, 0.5625, 0.4897, 0.5625, 0.4897, 0.5312, 0.4889, 0.4063, 0.1339, 0.375, 0.1366, 0.4063, 0.1339, 0.5625, 0.2397, 0.5938, 0.241, 0.5938, 0.241, 0.5625, 0.2397, 0.659, 0.6445, 0.5981, 0.6372, 0.5981, 0.6372, 0.659, 0.6445, 0.375, 0.1114, 0.4063, 0.1143, 0.4063, 0.1143, 0.5625, 0.5089, 0.5312, 0.5087, 0.5312, 0.5087, 0.5625, 0.5089, 0.4063, 0.1143, 0.4375, 0.1151, 0.4375, 0.1151, 0.4063, 0.1143, 0.5938, 0.2604, 0.5625, 0.2589, 0.5625, 0.2589, 0.5938, 0.2604, 0.5625, 0.4897, 0.5976, 0.4877, 0.5976, 0.4877, 0.5625, 0.4897, 0.5938, 0.241, 0.625, 0.2368, 0.625, 0.2368, 0.5938, 0.241, 0.4375, 0.134, 0.4063, 0.1339, 0.4063, 0.1339, 0.4375, 0.134, 0.5979, 0.5073, 0.5625, 0.5089, 0.5625, 0.5089, 0.5979, 0.5073, 0.626, 0.2632, 0.5938, 0.2604, 0.5938, 0.2604, 0.626, 0.2632, 0.875, 0.7367, 0.875, 0.7367, 0.86, 0.7507, 0.5976, 0.4877, 0.6628, 0.449, 0.6628, 0.449, 0.5976, 0.4877, 0.5313, 0.6369, 0.5, 0.6349, 0.5, 0.6349, 0.5313, 0.6369, 0.5, 0.6161, 0.5313, 0.6174, 0.5313, 0.6174, 0.5, 0.6161, 0.4375, 0.7383, 0.4688, 0.7384, 0.4688, 0.7384, 0.4375, 0.7383, 0.6667, 0.4763, 0.5979, 0.5073, 0.5979, 0.5073, 0.6667, 0.4763, 0.5313, 0.6174, 0.5625, 0.618, 0.5625, 0.618, 0.5313, 0.6174, 0.4687, 0.7577, 0.4375, 0.7576, 0.4375, 0.7576, 0.4687, 0.7577, 0.8623, 0.4994, 0.8623, 0.4994, 0.875, 0.5157, 0.4688, 0.7384, 0.5, 0.7392, 0.5, 0.7392, 0.4688, 0.7384, 0.375, 0.234, 0.4063, 0.2386, 0.4063, 0.2386, 0.375, 0.234, 0.5625, 0.6384, 0.5313, 0.6369, 0.5313, 0.6369, 0.5625, 0.6384, 0.1366, 0.4995, 0.125, 0.516, 0.125, 0.516, 0.1366, 0.4995, 0.4688, 0.6345, 0.4375, 0.634, 0.4375, 0.634, 0.4688, 0.6345, 0.5, 0.7584, 0.4688, 0.7577, 0.4688, 0.7577, 0.5, 0.7584, 0.4062, 0.2584, 0.3745, 0.2616, 0.3745, 0.2616, 0.4062, 0.2584, 0.4375, 0.6151, 0.4688, 0.6154, 0.4688, 0.6154, 0.4375, 0.6151, 0.5, 0.7392, 0.5312, 0.7389, 0.5312, 0.7389, 0.5, 0.7392, 0.4063, 0.2386, 0.4375, 0.2383, 0.4375, 0.2383, 0.4063, 0.2386, 0.4688, 0.6154, 0.5, 0.6161, 0.5, 0.6161, 0.4688, 0.6154, 0.7462, 0.6394, 0.6591, 0.6465, 0.6591, 0.6465, 0.7462, 0.6394, 0.5938, 0.1368, 0.5625, 0.1384, 0.5625, 0.1384, 0.5938, 0.1368, 0.5312, 0.7587, 0.5, 0.7584, 0.5, 0.7584, 0.5312, 0.7587, 0.6589, 0.6074, 0.7445, 0.6128, 0.7445, 0.6128, 0.6589, 0.6074, 0.5625, 0.118, 0.5938, 0.1165, 0.5938, 0.1165, 0.5625, 0.118, 0.4375, 0.2576, 0.4062, 0.2584, 0.4062, 0.2584, 0.4375, 0.2576, 0.5, 0.6349, 0.4688, 0.6345, 0.4688, 0.6345, 0.5, 0.6349, 0.5312, 0.7389, 0.5625, 0.7397, 0.5625, 0.7397, 0.5312, 0.7389, 0.767, 0.6363, 0.7706, 0.7545, 0.7706, 0.7545, 0.767, 0.6363, 0.7459, 0.7591, 0.7462, 0.6394, 0.7462, 0.6394, 0.7459, 0.7591, 0.5938, 0.1165, 0.625, 0.113, 0.625, 0.113, 0.5938, 0.1165, 0.3344, 0.7703, 0.4021, 0.7418, 0.4021, 0.7418, 0.3344, 0.7703, 0.4019, 0.6342, 0.3412, 0.6404, 0.4019, 0.6342, 0.5625, 0.7589, 0.5312, 0.7587, 0.5312, 0.7587, 0.5625, 0.7589, 0.765, 0.6115, 0.875, 0.6089, 0.875, 0.6089, 0.765, 0.6115, 0.3248, 0.7881, 0.3344, 0.7703, 0.3344, 0.7703, 0.3248, 0.7881, 0.3411, 0.6069, 0.4019, 0.614, 0.4019, 0.614, 0.5625, 0.7397, 0.5979, 0.7442, 0.5979, 0.7442, 0.5625, 0.7397, 0.875, 0.6382, 0.767, 0.6363, 0.767, 0.6363, 0.875, 0.6382, 0.625, 0.1397, 0.5938, 0.1368, 0.5938, 0.1368, 0.625, 0.1397, 0.4023, 0.7618, 0.3369, 0.8002, 0.3369, 0.8002, 0.4023, 0.7618, 0.4019, 0.614, 0.4375, 0.6151, 0.4375, 0.6151, 0.4019, 0.614, 0.5979, 0.5073, 0.6667, 0.4763, 0.6588, 0.609, 0.5981, 0.6162, 0.4375, 0.1151, 0.4688, 0.1154, 0.4688, 0.1154, 0.4375, 0.1151, 0.5, 0.2392, 0.5312, 0.2389, 0.5312, 0.2389, 0.5, 0.2392, 0.4688, 0.1345, 0.4375, 0.134, 0.4375, 0.134, 0.4688, 0.1345, 0.4687, 0.4884, 0.5, 0.4892, 0.5, 0.4892, 0.4687, 0.4884, 0.6345, 0.3802, 0.5949, 0.3857, 0.5949, 0.3857, 0.6345, 0.3802, 0.5, 0.2584, 0.4688, 0.2577, 0.4688, 0.2577, 0.5, 0.2584, 0.5625, 0.1384, 0.5312, 0.1369, 0.5312, 0.1369, 0.5625, 0.1384, 0.4687, 0.5077, 0.4375, 0.5076, 0.4375, 0.5076, 0.4687, 0.5077, 0.4375, 0.4883, 0.4688, 0.4884, 0.4688, 0.4884, 0.4375, 0.4883, 0.5946, 0.3657, 0.6297, 0.3583, 0.6297, 0.3583, 0.5946, 0.3657, 0.4688, 0.2384, 0.5, 0.2392, 0.5, 0.2392, 0.4688, 0.2384, 0.5312, 0.1174, 0.5625, 0.118, 0.5625, 0.118, 0.5312, 0.1174, 0.125, 0.7379, 0.1404, 0.7507, 0.1404, 0.7507, 0.125, 0.7379, 0.4688, 0.2577, 0.4375, 0.2576, 0.4375, 0.2576, 0.4688, 0.2577, 0.5, 0.1161, 0.5312, 0.1174, 0.5312, 0.1174, 0.5, 0.1161, 0.3743, 0.9846, 0.4062, 0.9887, 0.4062, 0.9887, 0.3743, 0.9846, 0.5625, 0.368, 0.5946, 0.3657, 0.5946, 0.3657, 0.5625, 0.368, 0.4375, 0.2383, 0.4688, 0.2384, 0.4688, 0.2384, 0.4375, 0.2383, 0.5312, 0.1369, 0.5, 0.1349, 0.5, 0.1349, 0.5312, 0.1369, 0.5949, 0.3857, 0.5625, 0.3884, 0.5625, 0.3884, 0.5949, 0.3857, 0.4063, 0.008502, 0.375, 0.0121, 0.375, 0.0121, 0.4063, 0.008502, 0.4375, 0.884, 0.4054, 0.8847, 0.4054, 0.8847, 0.4375, 0.884, 0.4062, 0.9887, 0.4375, 0.9883, 0.4375, 0.9883, 0.4062, 0.9887, 0.4375, 0.384, 0.4051, 0.3829, 0.4051, 0.3829, 0.4375, 0.384, 0.4051, 0.8654, 0.4375, 0.8651, 0.4375, 0.8651, 0.4051, 0.8654, 0.4375, 0.007558, 0.4063, 0.008502, 0.4063, 0.008502, 0.4375, 0.007558, 0.4055, 0.3635, 0.4375, 0.3651, 0.4375, 0.3651, 0.4055, 0.3635, 0.4375, 0.5076, 0.4021, 0.5053, 0.4021, 0.5053, 0.4375, 0.5076, 0.3658, 0.8706, 0.4051, 0.8654, 0.4051, 0.8654, 0.4375, 0.9883, 0.4688, 0.9884, 0.4688, 0.9884, 0.4375, 0.9883, 0.3704, 0.3568, 0.4055, 0.3635, 0.4055, 0.3635, 0.6761, 0.7878, 0.6761, 0.7878, 0.6656, 0.7708, 0.4054, 0.8847, 0.3703, 0.8913, 0.4054, 0.8847, 0.4051, 0.3829, 0.3664, 0.378, 0.4051, 0.3829, 0.4024, 0.4854, 0.4375, 0.4883, 0.4375, 0.4883, 0.4024, 0.4854, 0.4688, 0.00767, 0.4375, 0.007558, 0.4375, 0.007558, 0.4688, 0.00767, 0.4021, 0.5053, 0.3342, 0.4745, 0.3342, 0.4745, 0.4021, 0.5053, 0.5, 0.8849, 0.4688, 0.8845, 0.4688, 0.8845, 0.5, 0.8849, 0.4688, 0.9884, 0.5, 0.9892, 0.5, 0.9892, 0.4688, 0.9884, 0.5, 0.3849, 0.4688, 0.3845, 0.4688, 0.3845, 0.5, 0.3849, 0.3342, 0.4745, 0.322, 0.463, 0.322, 0.463, 0.3342, 0.4745, 0.338, 0.447, 0.4024, 0.4854, 0.4024, 0.4854, 0.338, 0.447, 0.4688, 0.8654, 0.5, 0.8661, 0.5, 0.8661, 0.4688, 0.8654, 0.5, 0.008436, 0.4688, 0.00767, 0.4688, 0.00767, 0.5, 0.008436, 0.4688, 0.3654, 0.5, 0.3661, 0.5, 0.3661, 0.4688, 0.3654, 0.4375, 0.8651, 0.4688, 0.8654, 0.4688, 0.8654, 0.4375, 0.8651, 0.5, 0.9892, 0.5313, 0.9889, 0.5313, 0.9889, 0.5, 0.9892, 0.4375, 0.3651, 0.4688, 0.3654, 0.4688, 0.3654, 0.4375, 0.3651, 0.5625, 0.9897, 0.5938, 0.991, 0.5938, 0.991, 0.5625, 0.9897, 0.4688, 0.8845, 0.4375, 0.884, 0.4375, 0.884, 0.4688, 0.8845, 0.4688, 0.3845, 0.4375, 0.384, 0.4375, 0.384, 0.4688, 0.3845, 0.6657, 0.476, 0.6657, 0.476, 0.6778, 0.4629, 0.5625, 0.8884, 0.5313, 0.8869, 0.5313, 0.8869, 0.5625, 0.8884, 0.5313, 0.008653, 0.5, 0.008436, 0.5, 0.008436, 0.5313, 0.008653, 0.5625, 0.3884, 0.5313, 0.3869, 0.5313, 0.3869, 0.5625, 0.3884, 0.5938, 0.01048, 0.5625, 0.008923, 0.5625, 0.008923, 0.5938, 0.01048, 0.5313, 0.9889, 0.5625, 0.9897, 0.5625, 0.9897, 0.5313, 0.9889, 0.5938, 0.991, 0.6255, 0.9874, 0.6255, 0.9874, 0.5938, 0.991, 0.6296, 0.8943, 0.5945, 0.8876, 0.5945, 0.8876, 0.6296, 0.8943, 0.5313, 0.8674, 0.5625, 0.868, 0.5625, 0.868, 0.5313, 0.8674, 0.5625, 0.008923, 0.5313, 0.008653, 0.5313, 0.008653, 0.5625, 0.008923, 0.5313, 0.3674, 0.5625, 0.368, 0.5625, 0.368, 0.5313, 0.3674, 0.5, 0.8661, 0.5313, 0.8674, 0.5313, 0.8674, 0.5, 0.8661, 0.5, 0.3661, 0.5313, 0.3674, 0.5313, 0.3674, 0.5, 0.3661, 0.6254, 0.01379, 0.5938, 0.01048, 0.5938, 0.01048, 0.6254, 0.01379, 0.5948, 0.8675, 0.6337, 0.8717, 0.6337, 0.8717, 0.5948, 0.8675, 0.5313, 0.8869, 0.5, 0.8849, 0.5, 0.8849, 0.5313, 0.8869, 0.6635, 0.8019, 0.5976, 0.7637, 0.5976, 0.7637, 0.6635, 0.8019, 0.5313, 0.3869, 0.5, 0.3849, 0.5, 0.3849, 0.5313, 0.3869, 0.4375, 0.7576, 0.4023, 0.7618, 0.4023, 0.7618, 0.4375, 0.7576, 0.5625, 0.868, 0.5948, 0.8675, 0.5948, 0.8675, 0.5625, 0.868, 0.7678, 0.4953, 0.765, 0.6115, 0.765, 0.6115, 0.7678, 0.4953, 0.5979, 0.7442, 0.6658, 0.7741, 0.6658, 0.7741, 0.5979, 0.7442, 0.4375, 0.634, 0.4019, 0.6342, 0.4019, 0.6342, 0.4375, 0.634, 0.5945, 0.8876, 0.5625, 0.8884, 0.5625, 0.8884, 0.5945, 0.8876, 0.7445, 0.6128, 0.7438, 0.4901, 0.7438, 0.4901, 0.7445, 0.6128, 0.5976, 0.7637, 0.5625, 0.7589, 0.5625, 0.7589, 0.5976, 0.7637, 0.4021, 0.7418, 0.4375, 0.7383, 0.4375, 0.7383, 0.4021, 0.7418, 1.0, 0.9587, 1.0, 1.0, 0.9167, 1.0, 0.9167, 0.9587, 0.9167, 0.9587, 0.9167, 1.0, 0.8333, 1.0, 0.8333, 0.9587, 0.8333, 0.9587, 0.8333, 1.0, 0.75, 1.0, 0.75, 0.9587, 0.75, 0.9587, 0.75, 1.0, 0.6667, 1.0, 0.6667, 0.9587, 0.6667, 0.9587, 0.6667, 1.0, 0.5833, 1.0, 0.5833, 0.9587, 0.5833, 0.9587, 0.5833, 1.0, 0.5, 1.0, 0.5, 0.9587, 0.5, 0.9587, 0.5, 1.0, 0.4167, 1.0, 0.4167, 0.9587, 0.4167, 0.9587, 0.4167, 1.0, 0.3333, 1.0, 0.3333, 0.9587, 0.3333, 0.9587, 0.3333, 1.0, 0.25, 1.0, 0.25, 0.9587, 0.25, 0.9587, 0.25, 1.0, 0.1667, 1.0, 0.1667, 0.9587, 0.1667, 0.9587, 0.1667, 1.0, 0.08333, 1.0, 0.08333, 0.9587, 0.08333, 0.9587, 0.08333, 1.0, 7.451e-08, 1.0, 7.451e-08, 0.9587, 0.08333, 0.5, 0.08333, 0.9587, 7.451e-08, 0.9587, 7.451e-08, 0.5, 0.1667, 0.5, 0.1667, 0.9587, 0.08333, 0.9587, 0.08333, 0.5, 0.25, 0.5, 0.25, 0.9587, 0.1667, 0.9587, 0.1667, 0.5, 0.3333, 0.5, 0.3333, 0.9587, 0.25, 0.9587, 0.25, 0.5, 0.4167, 0.5, 0.4167, 0.9587, 0.3333, 0.9587, 0.3333, 0.5, 0.5, 0.5, 0.5, 0.9587, 0.4167, 0.9587, 0.4167, 0.5, 0.5833, 0.5, 0.5833, 0.9587, 0.5, 0.9587, 0.5, 0.5, 0.6667, 0.5, 0.6667, 0.9587, 0.5833, 0.9587, 0.5833, 0.5, 0.75, 0.5, 0.75, 0.9587, 0.6667, 0.9587, 0.6667, 0.5, 0.8333, 0.5, 0.8333, 0.9587, 0.75, 0.9587, 0.75, 0.5, 0.9167, 0.5, 0.9167, 0.9587, 0.8333, 0.9587, 0.8333, 0.5, 1.0, 0.5, 1.0, 0.9587, 0.9167, 0.9587, 0.9167, 0.5])
me_cube_001.materials.append(mat_material)
me_cube_001.materials.append(mat_material_001)
me_cube_001.materials.append(mat_material_002)
me_cube_001.use_remesh_preserve_volume = False
me_cube_001.use_remesh_preserve_attributes = False
me_cube_001.use_mirror_vertex_groups = False
me_cube_001.update()
arm_armature = bpy.data.armatures.new('Armature')  # bones are not reproduced

# ---- objects
ob_light = bpy.data.objects.new('Light', light_light)
ob_camera = bpy.data.objects.new('Camera', cam_camera)
ob_cube_001 = bpy.data.objects.new('Cube.001', me_cube_001)
ob_armature = bpy.data.objects.new('Armature', arm_armature)

# ---- transforms, parenting, visibility, modifiers, constraints
ob_light.location = (4.076, 1.005, 5.904)
ob_light.rotation_euler = (0.6503, 0.05522, 1.866)
ob_light.lock_rotations_4d = False
ob_light.empty_display_type = 'ARROWS'
ob_light.color = (0.0, 0.0, 0.0, 0.0)
ob_light.lineart.crease_threshold = 0.0
ob_camera.location = (7.359, -6.926, 4.958)
ob_camera.rotation_euler = (1.109, 0.0, 0.8149)
ob_camera.lock_rotations_4d = False
ob_camera.empty_display_type = 'ARROWS'
ob_camera.color = (0.0, 0.0, 0.0, 0.0)
ob_camera.display_type = 'WIRE'
ob_camera.lineart.crease_threshold = 0.0
ob_cube_001.parent = ob_armature
ob_cube_001.location = (0.0, 0.0, 0.9608)
ob_cube_001.lock_rotations_4d = False
ob_cube_001.empty_display_type = 'ARROWS'
ob_cube_001.lineart.crease_threshold = 0.0
_vg = ob_cube_001.vertex_groups.new(name='Bone')
for _i, _w in zip([0, 1, 2, 3, 4, 5, 6, 7, 8, 9, 10, 11, 12, 13, 14, 15, 16, 17, 18, 19, 20, 21, 22, 23, 24, 25, 26, 27, 28, 29, 30, 31, 32, 33, 34, 35, 36, 37, 38, 39, 40, 41, 42, 43, 44, 45, 46, 47, 48, 49, 50, 51, 52, 53, 54, 55, 56, 57, 58, 59, 60, 61, 62, 63, 64, 65, 66, 67, 68, 69, 70, 71, 72, 73, 78, 79, 80, 81, 82, 83, 84, 85, 86, 87, 88, 89, 90, 91, 92, 93, 94, 95, 96, 97, 98, 99, 100, 101, 102, 103, 104, 105, 106, 107, 108, 109, 110, 111, 112, 113, 114, 115, 116, 117, 118, 119, 120, 121, 122, 123, 124, 125, 126, 127, 128, 129, 130, 131, 132, 133, 134, 135, 136, 137, 138, 139, 140, 141, 142, 143, 144, 145, 146, 147, 148, 149, 150, 151, 152, 153, 154, 155, 156, 157, 158, 159, 160, 161, 162, 163, 164, 165, 166, 167, 168, 169, 170, 171, 172, 173, 174, 175, 176, 177, 178, 179, 180, 181, 182, 183, 184, 185, 186, 187, 188, 189, 190, 191, 192, 193, 194, 195, 196, 197, 198, 199, 200, 201, 202, 203, 204, 205, 206, 207, 208, 209, 210, 211, 212, 213, 214, 215, 216, 217, 218, 219, 220, 221, 222, 223, 224, 225, 226, 228, 229, 230, 231, 232, 233, 234, 235, 236, 237, 238, 239, 240, 241, 242, 243, 244, 245, 246, 247, 248, 249, 250, 251, 252, 253, 254, 255, 256, 257, 258, 259, 260, 261, 262, 263, 264, 265, 266, 267, 268, 269, 270, 271, 272, 273, 274, 275, 276, 277, 278, 279, 280, 281, 282, 283, 284, 285, 286, 287, 288, 289, 290, 291, 292, 293, 294, 295, 296, 297, 298, 299, 300, 301, 302, 303, 304, 305], [0.1427, 0.1416, 0.7278, 0.6469, 0.6235, 0.5254, 0.5069, 0.4182, 0.3905, 0.3343, 0.2655, 0.2722, 0.2188, 0.2037, 0.7032, 0.626, 0.603, 0.5092, 0.4906, 0.4059, 0.3785, 0.3251, 0.2581, 0.2653, 0.2136, 0.1986, 0.422, 0.5076, 0.5291, 0.6244, 0.6505, 0.7292, 0.7629, 0.7986, 0.8342, 0.8362, 0.8765, 0.8768, 0.7231, 0.6341, 0.6197, 0.5163, 0.5039, 0.4122, 0.3883, 0.3309, 0.2643, 0.2706, 0.2185, 0.2029, 0.87, 0.8719, 0.8311, 0.8303, 0.7593, 0.7956, 0.8338, 0.8331, 0.7987, 0.7964, 0.7322, 0.7669, 0.2227, 0.2039, 0.2762, 0.2658, 0.391, 0.3382, 0.8597, 0.8546, 0.8241, 0.8116, 0.7429, 0.7898, 1.0, 0.195, 0.2091, 0.8717, 0.861, 0.191, 0.2042, 0.8413, 0.8402, 0.1957, 0.209, 0.8788, 0.884, 0.1959, 0.213, 0.8873, 0.888, 0.3259, 0.3773, 0.5194, 0.6194, 0.7995, 0.7555, 0.8085, 0.776, 0.6242, 0.5323, 0.3331, 0.3798, 0.3202, 0.3678, 0.5123, 0.6028, 0.7761, 0.7443, 0.3292, 0.3794, 0.5286, 0.6233, 0.8054, 0.7723, 0.9017, 0.9001, 0.815, 0.834, 0.2578, 0.2666, 0.8, 0.8075, 0.8343, 0.8409, 0.1741, 0.2171, 0.1696, 0.2221, 0.8932, 0.2261, 0.174, 0.222, 0.1733, 0.8825, 0.2612, 0.2563, 0.4103, 0.4988, 0.6433, 0.7292, 0.8467, 0.8381, 0.7352, 0.66, 0.5024, 0.4201, 0.256, 0.2504, 0.4041, 0.4857, 0.635, 0.7091, 0.2626, 0.2575, 0.4162, 0.5017, 0.6564, 0.7339, 0.8011, 0.7721, 0.6319, 0.542, 0.3045, 0.3929, 0.7841, 0.7519, 0.6196, 0.5276, 0.2971, 0.3877, 0.8041, 0.7764, 0.6355, 0.5452, 0.306, 0.3967, 0.7789, 0.7762, 0.612, 0.546, 0.3064, 0.3816, 0.2382, 0.3005, 0.2379, 0.3126, 0.2315, 0.306, 0.2369, 0.3086, 0.8365, 0.8394, 0.664, 0.7353, 0.4135, 0.5091, 0.8162, 0.8218, 0.6461, 0.72, 0.4029, 0.5004, 0.8401, 0.8422, 0.668, 0.7387, 0.4159, 0.5128, 0.8375, 0.8199, 0.6689, 0.7123, 0.4164, 0.4935, 0.1779, 0.1557, 0.1893, 0.1883, 0.1548, 0.1562, 0.1793, 0.1559, 0.1828, 0.2241, 0.1762, 0.1762, 0.1408, 0.1419, 0.178, 0.2291, 0.1865, 0.1865, 0.2469, 0.306, 0.3149, 0.3901, 0.2334, 0.1826, 0.2466, 0.3183, 0.3145, 0.4056, 0.2398, 0.3116, 0.3053, 0.3963, 0.2292, 0.1819, 0.2455, 0.3144, 0.3129, 0.4017, 0.7917, 0.758, 0.8317, 0.8276, 0.6317, 0.5375, 0.6544, 0.7292, 0.4157, 0.515, 0.775, 0.738, 0.8116, 0.8102, 0.6194, 0.5233, 0.6368, 0.7141, 0.405, 0.5061, 0.7948, 0.7624, 0.8354, 0.8304, 0.6353, 0.5408, 0.6584, 0.7326, 0.418, 0.5187, 0.7696, 0.7625, 0.8328, 0.8077, 0.6118, 0.5415, 0.6593, 0.7066, 0.4186, 0.4992, 0.1429, 0.1418, 0.1432, 0.1421, 0.1775, 0.1776, 0.1875, 0.1875]): _vg.add([_i], _w, 'REPLACE')
_vg = ob_cube_001.vertex_groups.new(name='Bone.001')
for _i, _w in zip([0, 1, 2, 3, 4, 5, 6, 7, 8, 9, 10, 11, 12, 13, 14, 15, 16, 17, 18, 19, 20, 21, 22, 23, 24, 25, 26, 27, 28, 29, 30, 31, 32, 33, 34, 35, 36, 37, 38, 39, 40, 41, 42, 43, 44, 45, 46, 47, 48, 49, 50, 51, 52, 53, 54, 55, 56, 57, 58, 59, 60, 61, 62, 63, 64, 65, 66, 67, 68, 69, 70, 71, 72, 73, 74, 75, 76, 77, 79, 80, 81, 82, 83, 84, 85, 86, 87, 88, 89, 90, 91, 92, 93, 94, 95, 96, 97, 98, 99, 100, 101, 102, 103, 104, 105, 106, 107, 108, 109, 110, 111, 112, 113, 114, 115, 116, 117, 118, 119, 120, 121, 122, 123, 124, 125, 126, 127, 128, 129, 130, 131, 132, 133, 134, 135, 136, 137, 138, 139, 140, 141, 142, 143, 144, 145, 146, 147, 148, 149, 150, 151, 152, 153, 154, 155, 156, 157, 158, 159, 160, 161, 162, 163, 164, 165, 166, 167, 168, 169, 170, 171, 172, 173, 174, 175, 176, 177, 178, 179, 180, 181, 182, 183, 184, 185, 186, 187, 188, 189, 190, 191, 192, 193, 194, 195, 196, 197, 198, 199, 200, 201, 202, 203, 204, 205, 206, 207, 208, 209, 210, 211, 212, 213, 214, 215, 216, 217, 218, 219, 220, 221, 222, 223, 224, 225, 226, 227, 228, 229, 230, 231, 232, 233, 234, 235, 236, 237, 238, 239, 240, 241, 242, 243, 244, 245, 246, 247, 248, 249, 250, 251, 252, 253, 254, 255, 256, 257, 258, 259, 260, 261, 262, 263, 264, 265, 266, 267, 268, 269, 270, 271, 272, 273, 274, 275, 276, 277, 278, 279, 280, 281, 282, 283, 284, 285, 286, 287, 288, 289, 290, 291, 292, 293, 294, 295, 296, 297, 298, 299, 300, 301, 302, 303, 304, 305, 306, 307, 308, 309, 310, 311, 312, 313, 314, 315, 316, 317, 318, 319, 320, 321, 322, 323, 324, 325, 326, 327, 328, 329, 330, 331, 332, 333, 334, 335, 336, 337, 338, 339, 340, 341], [0.8573, 0.8584, 0.2722, 0.3531, 0.3765, 0.4746, 0.4932, 0.5818, 0.6095, 0.6657, 0.7345, 0.7278, 0.7812, 0.7963, 0.2968, 0.374, 0.397, 0.4908, 0.5094, 0.5941, 0.6215, 0.6749, 0.7419, 0.7347, 0.7864, 0.8014, 0.578, 0.4924, 0.4709, 0.3755, 0.3495, 0.2708, 0.2371, 0.2014, 0.1658, 0.1638, 0.1235, 0.1232, 0.2769, 0.3659, 0.3803, 0.4837, 0.4961, 0.5878, 0.6117, 0.6691, 0.7357, 0.7294, 0.7815, 0.7971, 0.13, 0.1281, 0.1689, 0.1697, 0.2407, 0.2044, 0.1662, 0.1669, 0.2013, 0.2036, 0.2678, 0.2331, 0.7773, 0.7961, 0.7238, 0.7342, 0.609, 0.6618, 0.1403, 0.1454, 0.1759, 0.1884, 0.2571, 0.2102, 0.9803, 0.9803, 0.9804, 0.9804, 0.805, 0.7909, 0.1283, 0.139, 0.809, 0.7958, 0.1587, 0.1598, 0.8043, 0.791, 0.1212, 0.116, 0.8041, 0.787, 0.1127, 0.112, 0.6741, 0.6227, 0.4806, 0.3805, 0.2005, 0.2445, 0.1915, 0.224, 0.3758, 0.4677, 0.6669, 0.6201, 0.6798, 0.6322, 0.4877, 0.3972, 0.2239, 0.2557, 0.6708, 0.6206, 0.4714, 0.3767, 0.1946, 0.2277, 0.0983, 0.09989, 0.185, 0.166, 0.7422, 0.7334, 0.1999, 0.1925, 0.1657, 0.1591, 0.8259, 0.7829, 0.8304, 0.7779, 0.1068, 0.7739, 0.826, 0.778, 0.8267, 0.1175, 0.7388, 0.7437, 0.5897, 0.5012, 0.3567, 0.2708, 0.1533, 0.1619, 0.2648, 0.34, 0.4976, 0.5799, 0.744, 0.7496, 0.5959, 0.5143, 0.365, 0.2909, 0.7374, 0.7425, 0.5838, 0.4983, 0.3436, 0.2661, 0.1989, 0.2279, 0.3681, 0.458, 0.6955, 0.6071, 0.2159, 0.2481, 0.3804, 0.4724, 0.7029, 0.6123, 0.1959, 0.2236, 0.3645, 0.4548, 0.694, 0.6032, 0.2211, 0.2238, 0.388, 0.454, 0.6936, 0.6184, 0.7618, 0.6995, 0.7621, 0.6874, 0.7685, 0.694, 0.7631, 0.6914, 0.1635, 0.1606, 0.336, 0.2647, 0.5865, 0.4909, 0.1838, 0.1782, 0.3539, 0.28, 0.5971, 0.4996, 0.1599, 0.1578, 0.332, 0.2613, 0.5842, 0.4872, 0.1625, 0.18, 0.3311, 0.2876, 0.5836, 0.5064, 0.8221, 0.8443, 0.8107, 0.8117, 0.8452, 0.8438, 0.8207, 0.8441, 1.0, 0.8172, 0.7759, 0.8238, 0.8238, 0.8592, 0.8581, 0.822, 0.7709, 0.8135, 0.8135, 0.7531, 0.694, 0.6851, 0.6099, 0.7666, 0.8174, 0.7534, 0.6816, 0.6855, 0.5944, 0.7602, 0.6884, 0.6947, 0.6037, 0.7708, 0.8181, 0.7545, 0.6856, 0.6871, 0.5983, 0.2083, 0.242, 0.1683, 0.1724, 0.3683, 0.4625, 0.3456, 0.2708, 0.5843, 0.485, 0.225, 0.262, 0.1884, 0.1898, 0.3806, 0.4767, 0.3632, 0.2859, 0.595, 0.4939, 0.2052, 0.2376, 0.1646, 0.1696, 0.3647, 0.4592, 0.3416, 0.2674, 0.582, 0.4813, 0.2304, 0.2375, 0.1672, 0.1922, 0.3882, 0.4585, 0.3407, 0.2934, 0.5814, 0.5008, 0.8571, 0.8582, 0.8568, 0.8579, 0.8225, 0.8224, 0.8125, 0.8125, 1.0, 1.0, 1.0, 1.0, 1.0, 1.0, 1.0, 1.0, 1.0, 1.0, 1.0, 1.0, 1.0, 1.0, 1.0, 1.0, 1.0, 1.0, 1.0, 1.0, 1.0, 1.0, 1.0, 1.0, 1.0, 1.0, 1.0, 1.0, 1.0, 1.0, 1.0, 1.0, 1.0, 1.0, 1.0, 1.0]): _vg.add([_i], _w, 'REPLACE')
_m = ob_cube_001.modifiers.new('Armature', 'ARMATURE')
_m.object = ob_armature
ob_armature.location = (0.0, 0.0, 0.0)
ob_armature.lineart.crease_threshold = 0.0

# ---- collection membership
col_collection.objects.link(ob_light)
col_collection.objects.link(ob_camera)
col_collection.objects.link(ob_cube_001)
col_collection.objects.link(ob_armature)

# ---- scene / render settings (as saved in the file)
scene.camera = ob_camera
scene.frame_start = 1; scene.frame_end = 100; scene.frame_set(30)
scene.render.engine = 'BLENDER_EEVEE_NEXT'
scene.cycles.use_denoising = False
scene.cycles.samples = 128
scene.cycles.sampling_pattern = 'TABULATED_SOBOL'
scene.cycles.use_adaptive_sampling = False
scene.cycles.use_light_tree = False
scene.view_settings.view_transform = 'Filmic'
bpy.context.view_layer.update()
